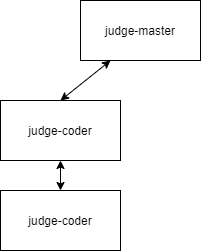

The diagram above was exported from draw.io. Its source (the exported page's mxGraphModel, read from the mxfile embedded in the PNG):
<mxGraphModel dx="721" dy="446" grid="1" gridSize="10" guides="1" tooltips="1" connect="1" arrows="1" fold="1" page="1" pageScale="1" pageWidth="827" pageHeight="1169" background="none" math="0" shadow="0">
  <root>
    <mxCell id="0" />
    <mxCell id="1" parent="0" />
    <mxCell id="2" value="judge-master" style="rounded=0;whiteSpace=wrap;html=1;" parent="1" vertex="1">
      <mxGeometry x="280" y="140" width="120" height="60" as="geometry" />
    </mxCell>
    <mxCell id="3" value="judge-coder" style="rounded=0;whiteSpace=wrap;html=1;" parent="1" vertex="1">
      <mxGeometry x="200" y="240" width="120" height="60" as="geometry" />
    </mxCell>
    <mxCell id="5" value="&lt;span&gt;judge-coder&lt;/span&gt;" style="rounded=0;whiteSpace=wrap;html=1;" parent="1" vertex="1">
      <mxGeometry x="200" y="330" width="120" height="60" as="geometry" />
    </mxCell>
    <mxCell id="8" value="" style="endArrow=classic;startArrow=classic;html=1;entryX=0.25;entryY=1;entryDx=0;entryDy=0;exitX=0.5;exitY=0;exitDx=0;exitDy=0;" parent="1" source="3" target="2" edge="1">
      <mxGeometry width="50" height="50" relative="1" as="geometry">
        <mxPoint x="267" y="238" as="sourcePoint" />
        <mxPoint x="400" y="150" as="targetPoint" />
      </mxGeometry>
    </mxCell>
    <mxCell id="10" value="" style="endArrow=classic;startArrow=classic;html=1;entryX=0.5;entryY=1;entryDx=0;entryDy=0;" parent="1" target="3" edge="1">
      <mxGeometry width="50" height="50" relative="1" as="geometry">
        <mxPoint x="260" y="330" as="sourcePoint" />
        <mxPoint x="290" y="300" as="targetPoint" />
      </mxGeometry>
    </mxCell>
  </root>
</mxGraphModel>